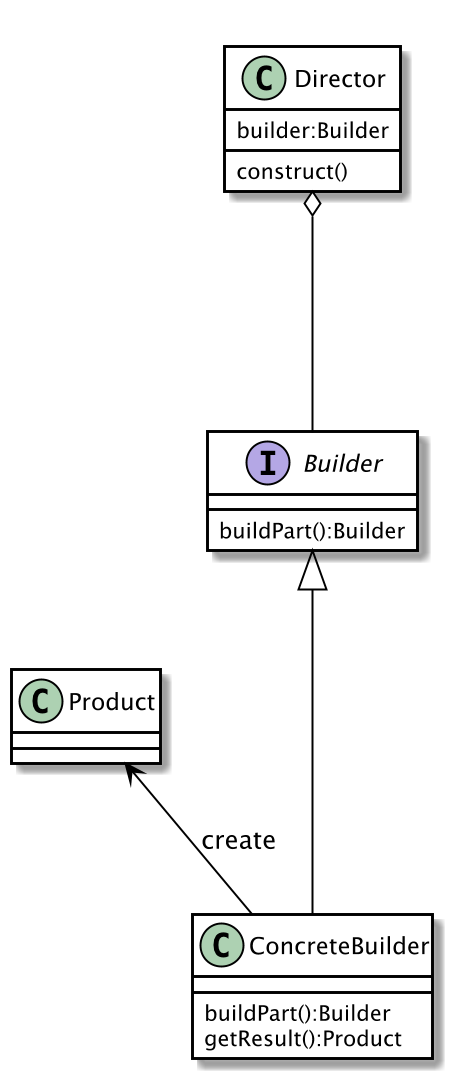

The diagram above was rendered by PlantUML. Its source (embedded in the PNG):
@startuml
scale 500 width

skinparam class {
	BackgroundColor White
	ArrowColor Black
	BorderColor Black
}

skinparam classAttributeIconSize 0

together {
  class Director
  Director : builder:Builder
  Director : construct()

  interface Builder
  Builder : buildPart():Builder

  class ConcreteBuilder
  ConcreteBuilder : buildPart():Builder
  ConcreteBuilder : getResult():Product
}

class Product

Director o-- Builder
Builder <|-- ConcreteBuilder
Product <-- ConcreteBuilder : create
@enduml